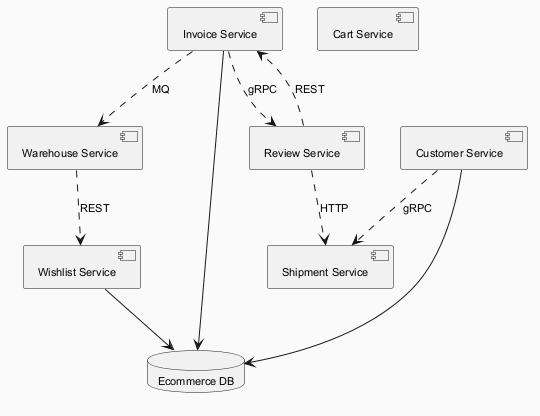

The diagram above was rendered by PlantUML. Its source (embedded in the PNG):
@startuml
skinparam backgroundColor #FAFAFA
skinparam classBackgroundColor #FFF3E0
skinparam classBorderColor #E65100
skinparam defaultFontSize 11
component "Warehouse Service" as C_WarehouseService
component "Invoice Service" as C_InvoiceService
component "Cart Service" as C_CartService
component "Shipment Service" as C_ShipmentService
component "Customer Service" as C_CustomerService
component "Wishlist Service" as C_WishlistService
component "Review Service" as C_ReviewService
database "Ecommerce DB" as DB_ecommerce
C_InvoiceService --> DB_ecommerce
C_CustomerService --> DB_ecommerce
C_WishlistService --> DB_ecommerce
C_ReviewService ..> C_InvoiceService : REST
C_InvoiceService ..> C_WarehouseService : MQ
C_ReviewService ..> C_ShipmentService : HTTP
C_InvoiceService ..> C_ReviewService : gRPC
C_CustomerService ..> C_ShipmentService : gRPC
C_WarehouseService ..> C_WishlistService : REST
@enduml